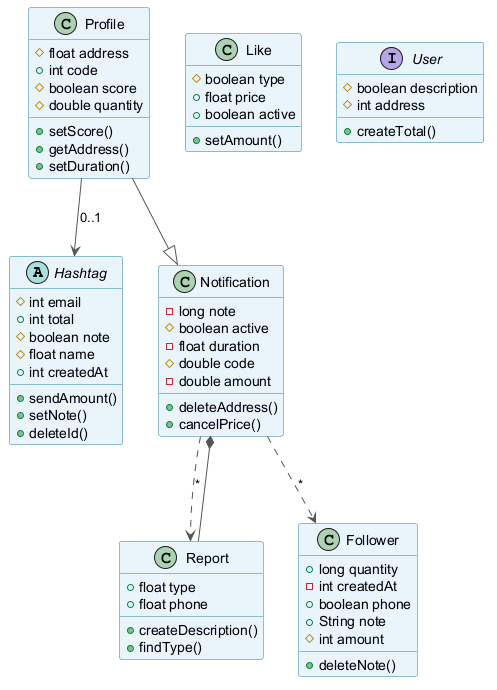

The diagram above was rendered by PlantUML. Its source (embedded in the PNG):
@startuml
skinparam backgroundColor #FFFFFF
skinparam classBackgroundColor #E8F4FA
skinparam classBorderColor #2C7DA0
skinparam ArrowColor #555555
abstract class Hashtag {
  #int email
  +int total
  #boolean note
  #float name
  +int createdAt
  +sendAmount()
  +setNote()
  +deleteId()
}
class Report {
  +float type
  +float phone
  +createDescription()
  +findType()
}
class Follower {
  +long quantity
  -int createdAt
  +boolean phone
  +String note
  #int amount
  +deleteNote()
}
class Profile {
  #float address
  +int code
  #boolean score
  #double quantity
  +setScore()
  +getAddress()
  +setDuration()
}
class Like {
  #boolean type
  +float price
  +boolean active
  +setAmount()
}
interface User {
  #boolean description
  #int address
  +createTotal()
}
class Notification {
  -long note
  #boolean active
  -float duration
  #double code
  -double amount
  +deleteAddress()
  +cancelPrice()
}
Notification ..> Report : "*"
Notification ..> Follower : "*"
Profile --> Hashtag : "0..1"
Profile --|> Notification
Report --* Notification
@enduml